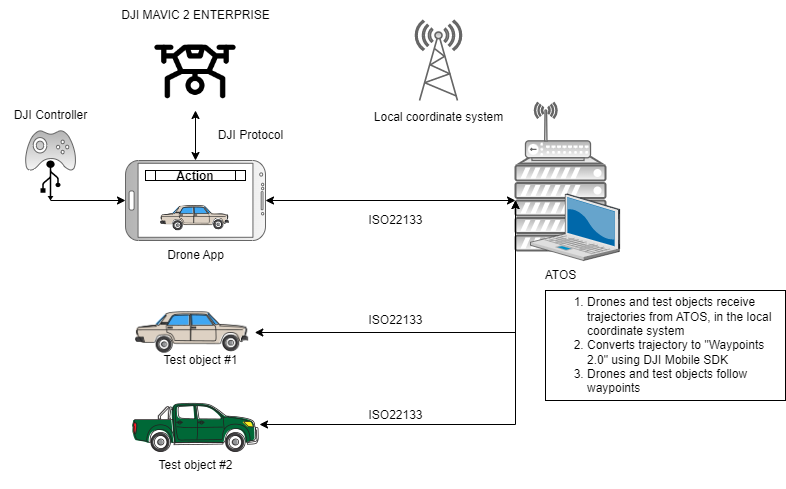

The diagram above was exported from draw.io. Its source (the exported page's mxGraphModel, read from the mxfile embedded in the PNG):
<mxGraphModel dx="794" dy="430" grid="1" gridSize="10" guides="1" tooltips="1" connect="1" arrows="1" fold="1" page="1" pageScale="1" pageWidth="827" pageHeight="1169" math="0" shadow="0">
  <root>
    <mxCell id="WIyWlLk6GJQsqaUBKTNV-0" />
    <mxCell id="WIyWlLk6GJQsqaUBKTNV-1" parent="WIyWlLk6GJQsqaUBKTNV-0" />
    <mxCell id="PDh0BfRlNQ8XXpqFj30I-1" value="DJI MAVIC 2 ENTERPRISE" style="text;html=1;align=center;verticalAlign=middle;resizable=0;points=[];autosize=1;strokeColor=none;fillColor=none;" parent="WIyWlLk6GJQsqaUBKTNV-1" vertex="1">
      <mxGeometry x="135" y="10" width="170" height="30" as="geometry" />
    </mxCell>
    <mxCell id="PDh0BfRlNQ8XXpqFj30I-2" value="" style="verticalLabelPosition=bottom;verticalAlign=top;html=1;shadow=0;dashed=0;strokeWidth=1;shape=mxgraph.android.phone2;direction=north;fillColor=#f5f5f5;gradientColor=#b3b3b3;strokeColor=#666666;flipH=1;" parent="WIyWlLk6GJQsqaUBKTNV-1" vertex="1">
      <mxGeometry x="150" y="170" width="140" height="80" as="geometry" />
    </mxCell>
    <mxCell id="PDh0BfRlNQ8XXpqFj30I-3" value="" style="shape=image;html=1;verticalAlign=top;verticalLabelPosition=bottom;labelBackgroundColor=#ffffff;imageAspect=0;aspect=fixed;image=https://cdn1.iconfinder.com/data/icons/cars-01-1/512/lada_2104-128.png" parent="WIyWlLk6GJQsqaUBKTNV-1" vertex="1">
      <mxGeometry x="185" y="190" width="70" height="70" as="geometry" />
    </mxCell>
    <mxCell id="PDh0BfRlNQ8XXpqFj30I-4" value="" style="shape=process;whiteSpace=wrap;html=1;backgroundOutline=1;" parent="WIyWlLk6GJQsqaUBKTNV-1" vertex="1">
      <mxGeometry x="170" y="180" width="100" height="10" as="geometry" />
    </mxCell>
    <mxCell id="PDh0BfRlNQ8XXpqFj30I-5" value="" style="endArrow=classic;startArrow=classic;html=1;rounded=0;exitX=1;exitY=0.5;exitDx=0;exitDy=0;exitPerimeter=0;" parent="WIyWlLk6GJQsqaUBKTNV-1" source="PDh0BfRlNQ8XXpqFj30I-2" edge="1">
      <mxGeometry width="50" height="50" relative="1" as="geometry">
        <mxPoint x="380" y="250" as="sourcePoint" />
        <mxPoint x="220" y="120" as="targetPoint" />
      </mxGeometry>
    </mxCell>
    <mxCell id="PDh0BfRlNQ8XXpqFj30I-6" style="edgeStyle=orthogonalEdgeStyle;rounded=0;orthogonalLoop=1;jettySize=auto;html=1;exitX=0.5;exitY=1;exitDx=0;exitDy=0;" parent="WIyWlLk6GJQsqaUBKTNV-1" edge="1">
      <mxGeometry relative="1" as="geometry">
        <mxPoint x="220" y="120" as="sourcePoint" />
        <mxPoint x="220" y="120" as="targetPoint" />
      </mxGeometry>
    </mxCell>
    <mxCell id="PDh0BfRlNQ8XXpqFj30I-7" value="DJI Protocol" style="text;html=1;align=center;verticalAlign=middle;resizable=0;points=[];autosize=1;strokeColor=none;fillColor=none;" parent="WIyWlLk6GJQsqaUBKTNV-1" vertex="1">
      <mxGeometry x="230" y="130" width="90" height="30" as="geometry" />
    </mxCell>
    <mxCell id="PDh0BfRlNQ8XXpqFj30I-9" value="" style="verticalAlign=top;verticalLabelPosition=bottom;labelPosition=center;align=center;html=1;outlineConnect=0;fillColor=#f5f5f5;strokeColor=#666666;gradientColor=#b3b3b3;gradientDirection=north;strokeWidth=2;shape=mxgraph.networks.gamepad;" parent="WIyWlLk6GJQsqaUBKTNV-1" vertex="1">
      <mxGeometry x="50" y="140" width="50" height="40" as="geometry" />
    </mxCell>
    <mxCell id="PDh0BfRlNQ8XXpqFj30I-10" value="DJI Controller" style="text;html=1;align=center;verticalAlign=middle;resizable=0;points=[];autosize=1;strokeColor=none;fillColor=none;" parent="WIyWlLk6GJQsqaUBKTNV-1" vertex="1">
      <mxGeometry x="25" y="110" width="100" height="30" as="geometry" />
    </mxCell>
    <mxCell id="PDh0BfRlNQ8XXpqFj30I-11" value="" style="shape=mxgraph.signs.tech.usb;html=1;pointerEvents=1;fillColor=#000000;strokeColor=none;verticalLabelPosition=bottom;verticalAlign=top;align=center;direction=west;" parent="WIyWlLk6GJQsqaUBKTNV-1" vertex="1">
      <mxGeometry x="65" y="170" width="20" height="40" as="geometry" />
    </mxCell>
    <mxCell id="PDh0BfRlNQ8XXpqFj30I-12" value="" style="endArrow=classic;html=1;rounded=0;exitX=0.5;exitY=0;exitDx=0;exitDy=0;exitPerimeter=0;" parent="WIyWlLk6GJQsqaUBKTNV-1" source="PDh0BfRlNQ8XXpqFj30I-11" edge="1">
      <mxGeometry width="50" height="50" relative="1" as="geometry">
        <mxPoint x="380" y="250" as="sourcePoint" />
        <mxPoint x="150" y="210" as="targetPoint" />
      </mxGeometry>
    </mxCell>
    <mxCell id="PDh0BfRlNQ8XXpqFj30I-13" value="Drone App" style="text;html=1;align=center;verticalAlign=middle;resizable=0;points=[];autosize=1;strokeColor=none;fillColor=none;" parent="WIyWlLk6GJQsqaUBKTNV-1" vertex="1">
      <mxGeometry x="180" y="250" width="80" height="30" as="geometry" />
    </mxCell>
    <mxCell id="PDh0BfRlNQ8XXpqFj30I-16" value="Action" style="shape=transparent;fontStyle=1;whiteSpace=wrap;html=1;" parent="WIyWlLk6GJQsqaUBKTNV-1" vertex="1">
      <mxGeometry x="160" y="181.42857142857142" width="120" height="8.571428571428571" as="geometry" />
    </mxCell>
    <mxCell id="PDh0BfRlNQ8XXpqFj30I-18" value="" style="shape=image;html=1;verticalAlign=top;verticalLabelPosition=bottom;labelBackgroundColor=#ffffff;imageAspect=0;aspect=fixed;image=https://cdn1.iconfinder.com/data/icons/cars-01-1/512/pickup-128.png" parent="WIyWlLk6GJQsqaUBKTNV-1" vertex="1">
      <mxGeometry x="156" y="370" width="128" height="128" as="geometry" />
    </mxCell>
    <mxCell id="PDh0BfRlNQ8XXpqFj30I-19" value="Test object #1" style="text;html=1;align=center;verticalAlign=middle;resizable=0;points=[];autosize=1;strokeColor=none;fillColor=none;" parent="WIyWlLk6GJQsqaUBKTNV-1" vertex="1">
      <mxGeometry x="175" y="355" width="100" height="30" as="geometry" />
    </mxCell>
    <mxCell id="PDh0BfRlNQ8XXpqFj30I-20" value="Test object #2" style="text;html=1;align=center;verticalAlign=middle;resizable=0;points=[];autosize=1;strokeColor=none;fillColor=none;" parent="WIyWlLk6GJQsqaUBKTNV-1" vertex="1">
      <mxGeometry x="170" y="460" width="100" height="30" as="geometry" />
    </mxCell>
    <mxCell id="PDh0BfRlNQ8XXpqFj30I-23" value="" style="verticalAlign=top;verticalLabelPosition=bottom;labelPosition=center;align=center;html=1;outlineConnect=0;gradientDirection=north;strokeWidth=2;shape=mxgraph.networks.server;fillColor=#f5f5f5;gradientColor=#b3b3b3;strokeColor=#666666;" parent="WIyWlLk6GJQsqaUBKTNV-1" vertex="1">
      <mxGeometry x="540" y="160" width="90" height="100" as="geometry" />
    </mxCell>
    <mxCell id="PDh0BfRlNQ8XXpqFj30I-24" value="ATOS" style="text;html=1;align=center;verticalAlign=middle;resizable=0;points=[];autosize=1;strokeColor=none;fillColor=none;" parent="WIyWlLk6GJQsqaUBKTNV-1" vertex="1">
      <mxGeometry x="555" y="270" width="60" height="30" as="geometry" />
    </mxCell>
    <mxCell id="PDh0BfRlNQ8XXpqFj30I-26" value="" style="verticalAlign=top;verticalLabelPosition=bottom;labelPosition=center;align=center;html=1;outlineConnect=0;fillColor=#f5f5f5;strokeColor=#666666;gradientColor=#b3b3b3;gradientDirection=north;strokeWidth=2;shape=mxgraph.networks.wireless_hub;flipH=1;" parent="WIyWlLk6GJQsqaUBKTNV-1" vertex="1">
      <mxGeometry x="550" y="112" width="65" height="58" as="geometry" />
    </mxCell>
    <mxCell id="PDh0BfRlNQ8XXpqFj30I-27" value="" style="verticalLabelPosition=bottom;sketch=0;aspect=fixed;html=1;verticalAlign=top;strokeColor=none;align=center;outlineConnect=0;shape=mxgraph.citrix.laptop_2;" parent="WIyWlLk6GJQsqaUBKTNV-1" vertex="1">
      <mxGeometry x="555" y="203.5" width="89.18" height="66.5" as="geometry" />
    </mxCell>
    <mxCell id="PDh0BfRlNQ8XXpqFj30I-28" value="" style="verticalAlign=top;verticalLabelPosition=bottom;labelPosition=center;align=center;html=1;outlineConnect=0;fillColor=#f5f5f5;strokeColor=#666666;gradientColor=#b3b3b3;gradientDirection=north;strokeWidth=2;shape=mxgraph.networks.radio_tower;" parent="WIyWlLk6GJQsqaUBKTNV-1" vertex="1">
      <mxGeometry x="440" y="30" width="46" height="80" as="geometry" />
    </mxCell>
    <mxCell id="PDh0BfRlNQ8XXpqFj30I-29" value="" style="endArrow=classic;startArrow=classic;html=1;rounded=0;entryX=0;entryY=0.5;entryDx=0;entryDy=0;entryPerimeter=0;" parent="WIyWlLk6GJQsqaUBKTNV-1" target="PDh0BfRlNQ8XXpqFj30I-23" edge="1">
      <mxGeometry width="50" height="50" relative="1" as="geometry">
        <mxPoint x="290" y="210" as="sourcePoint" />
        <mxPoint x="430" y="200" as="targetPoint" />
      </mxGeometry>
    </mxCell>
    <mxCell id="PDh0BfRlNQ8XXpqFj30I-30" value="" style="endArrow=classic;startArrow=classic;html=1;rounded=0;exitX=0.994;exitY=0.6;exitDx=0;exitDy=0;exitPerimeter=0;" parent="WIyWlLk6GJQsqaUBKTNV-1" edge="1">
      <mxGeometry width="50" height="50" relative="1" as="geometry">
        <mxPoint x="279.28" y="342" as="sourcePoint" />
        <mxPoint x="540" y="210" as="targetPoint" />
        <Array as="points">
          <mxPoint x="540" y="342" />
        </Array>
      </mxGeometry>
    </mxCell>
    <mxCell id="PDh0BfRlNQ8XXpqFj30I-31" value="" style="endArrow=classic;startArrow=classic;html=1;rounded=0;exitX=1;exitY=0.5;exitDx=0;exitDy=0;" parent="WIyWlLk6GJQsqaUBKTNV-1" source="PDh0BfRlNQ8XXpqFj30I-18" edge="1">
      <mxGeometry width="50" height="50" relative="1" as="geometry">
        <mxPoint x="380" y="450" as="sourcePoint" />
        <mxPoint x="540" y="210" as="targetPoint" />
        <Array as="points">
          <mxPoint x="540" y="434" />
        </Array>
      </mxGeometry>
    </mxCell>
    <mxCell id="PDh0BfRlNQ8XXpqFj30I-32" value="ISO22133" style="text;html=1;align=center;verticalAlign=middle;resizable=0;points=[];autosize=1;strokeColor=none;fillColor=none;" parent="WIyWlLk6GJQsqaUBKTNV-1" vertex="1">
      <mxGeometry x="380" y="215" width="80" height="30" as="geometry" />
    </mxCell>
    <mxCell id="PDh0BfRlNQ8XXpqFj30I-33" value="ISO22133" style="text;html=1;align=center;verticalAlign=middle;resizable=0;points=[];autosize=1;strokeColor=none;fillColor=none;" parent="WIyWlLk6GJQsqaUBKTNV-1" vertex="1">
      <mxGeometry x="380" y="315" width="80" height="30" as="geometry" />
    </mxCell>
    <mxCell id="PDh0BfRlNQ8XXpqFj30I-34" value="ISO22133" style="text;html=1;align=center;verticalAlign=middle;resizable=0;points=[];autosize=1;strokeColor=none;fillColor=none;" parent="WIyWlLk6GJQsqaUBKTNV-1" vertex="1">
      <mxGeometry x="380" y="410" width="80" height="30" as="geometry" />
    </mxCell>
    <mxCell id="PDh0BfRlNQ8XXpqFj30I-35" value="Local coordinate system" style="text;html=1;align=center;verticalAlign=middle;resizable=0;points=[];autosize=1;strokeColor=none;fillColor=none;" parent="WIyWlLk6GJQsqaUBKTNV-1" vertex="1">
      <mxGeometry x="388" y="112" width="150" height="30" as="geometry" />
    </mxCell>
    <mxCell id="PDh0BfRlNQ8XXpqFj30I-36" value="&lt;ol&gt;&lt;li&gt;Drones and test objects receive trajectories from ATOS, in the local coordinate system&lt;br&gt;&lt;/li&gt;&lt;li&gt;Converts trajectory to &quot;Waypoints 2.0&quot; using DJI Mobile SDK&lt;/li&gt;&lt;li&gt;Drones and test objects follow waypoints&lt;/li&gt;&lt;/ol&gt;" style="whiteSpace=wrap;html=1;align=left;" parent="WIyWlLk6GJQsqaUBKTNV-1" vertex="1">
      <mxGeometry x="570" y="300" width="240" height="110" as="geometry" />
    </mxCell>
    <mxCell id="PDh0BfRlNQ8XXpqFj30I-37" value="" style="shape=image;html=1;verticalAlign=top;verticalLabelPosition=bottom;labelBackgroundColor=#ffffff;imageAspect=0;aspect=fixed;image=https://cdn1.iconfinder.com/data/icons/cars-01-1/512/lada_2104-128.png" parent="WIyWlLk6GJQsqaUBKTNV-1" vertex="1">
      <mxGeometry x="160" y="280" width="115" height="115" as="geometry" />
    </mxCell>
    <mxCell id="sGblNC_z7b-ixxhbsxYZ-0" value="" style="shape=image;html=1;verticalAlign=top;verticalLabelPosition=bottom;labelBackgroundColor=#ffffff;imageAspect=0;aspect=fixed;image=https://cdn1.iconfinder.com/data/icons/vehicle-37/24/Drone-128.png" vertex="1" parent="WIyWlLk6GJQsqaUBKTNV-1">
      <mxGeometry x="178.5" y="40" width="83" height="83" as="geometry" />
    </mxCell>
  </root>
</mxGraphModel>